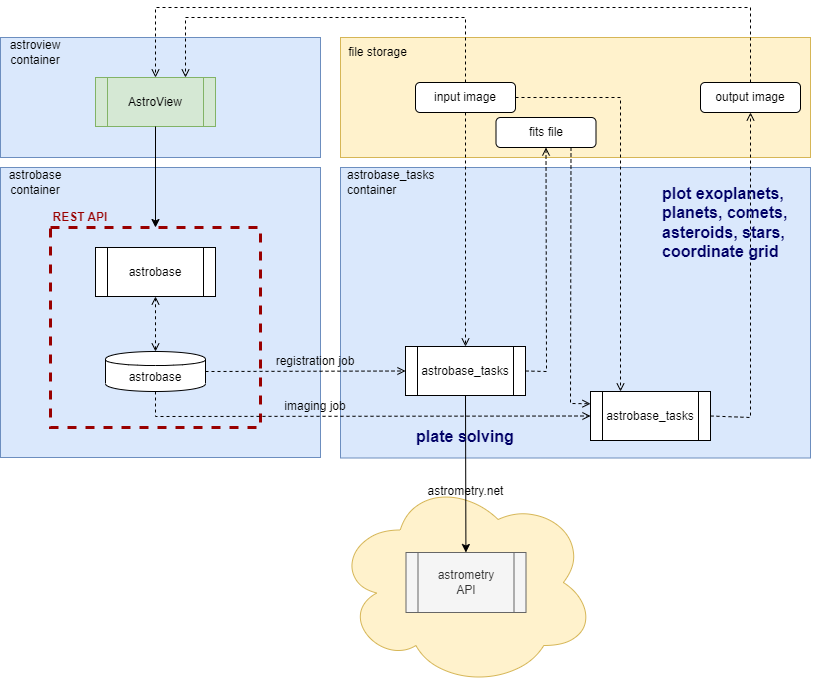

The diagram above was exported from draw.io. Its source (the exported page's mxGraphModel, read from the mxfile embedded in the PNG):
<mxGraphModel dx="1050" dy="548" grid="1" gridSize="10" guides="1" tooltips="1" connect="1" arrows="1" fold="1" page="1" pageScale="1" pageWidth="1169" pageHeight="827" math="0" shadow="0">
  <root>
    <mxCell id="0" />
    <mxCell id="1" parent="0" />
    <mxCell id="6I0clN0mcIYU2f2N2V0x-8" value="" style="rounded=0;whiteSpace=wrap;html=1;fillColor=#dae8fc;strokeColor=#6c8ebf;" vertex="1" parent="1">
      <mxGeometry x="460" y="210" width="470" height="290.5" as="geometry" />
    </mxCell>
    <mxCell id="6I0clN0mcIYU2f2N2V0x-7" value="" style="rounded=0;whiteSpace=wrap;html=1;fillColor=#dae8fc;strokeColor=#6c8ebf;" vertex="1" parent="1">
      <mxGeometry x="120" y="210" width="320" height="290" as="geometry" />
    </mxCell>
    <mxCell id="6I0clN0mcIYU2f2N2V0x-6" value="" style="rounded=0;whiteSpace=wrap;html=1;fillColor=#dae8fc;strokeColor=#6c8ebf;" vertex="1" parent="1">
      <mxGeometry x="120" y="80" width="320" height="120" as="geometry" />
    </mxCell>
    <mxCell id="6I0clN0mcIYU2f2N2V0x-1" value="" style="rounded=0;whiteSpace=wrap;html=1;strokeColor=#990000;dashed=1;strokeWidth=3;fillColor=none;" vertex="1" parent="1">
      <mxGeometry x="170" y="270" width="210" height="200" as="geometry" />
    </mxCell>
    <mxCell id="wg2jAHg91nCyZz01mVYS-1" value="AstroView" style="shape=process;whiteSpace=wrap;html=1;backgroundOutline=1;fillColor=#d5e8d4;strokeColor=#82b366;" vertex="1" parent="1">
      <mxGeometry x="215" y="120" width="120" height="49" as="geometry" />
    </mxCell>
    <mxCell id="wg2jAHg91nCyZz01mVYS-2" value="astrobase" style="shape=process;whiteSpace=wrap;html=1;backgroundOutline=1;" vertex="1" parent="1">
      <mxGeometry x="215" y="290" width="120" height="49" as="geometry" />
    </mxCell>
    <mxCell id="ld3nAVVBPmQKWfgwh2n2-1" value="astrobase" style="shape=cylinder;whiteSpace=wrap;html=1;boundedLbl=1;backgroundOutline=1;" vertex="1" parent="1">
      <mxGeometry x="225" y="394" width="100" height="40" as="geometry" />
    </mxCell>
    <mxCell id="6I0clN0mcIYU2f2N2V0x-2" value="REST API" style="text;html=1;strokeColor=none;fillColor=none;align=center;verticalAlign=middle;whiteSpace=wrap;rounded=0;fontColor=#990000;fontStyle=1" vertex="1" parent="1">
      <mxGeometry x="170" y="250" width="60" height="20" as="geometry" />
    </mxCell>
    <mxCell id="6I0clN0mcIYU2f2N2V0x-3" value="" style="endArrow=classic;html=1;rounded=0;exitX=0.5;exitY=1;exitDx=0;exitDy=0;entryX=0.5;entryY=0;entryDx=0;entryDy=0;" edge="1" parent="1" source="wg2jAHg91nCyZz01mVYS-1" target="6I0clN0mcIYU2f2N2V0x-1">
      <mxGeometry width="50" height="50" relative="1" as="geometry">
        <mxPoint x="500" y="220" as="sourcePoint" />
        <mxPoint x="550" y="170" as="targetPoint" />
      </mxGeometry>
    </mxCell>
    <mxCell id="6I0clN0mcIYU2f2N2V0x-4" value="" style="endArrow=open;dashed=1;html=1;rounded=0;startArrow=open;startFill=0;endFill=0;entryX=0.5;entryY=1;entryDx=0;entryDy=0;" edge="1" parent="1" source="ld3nAVVBPmQKWfgwh2n2-1" target="wg2jAHg91nCyZz01mVYS-2">
      <mxGeometry width="50" height="50" relative="1" as="geometry">
        <mxPoint x="590" y="360" as="sourcePoint" />
        <mxPoint x="640" y="310" as="targetPoint" />
      </mxGeometry>
    </mxCell>
    <mxCell id="6I0clN0mcIYU2f2N2V0x-5" value="astrobase_tasks" style="shape=process;whiteSpace=wrap;html=1;backgroundOutline=1;" vertex="1" parent="1">
      <mxGeometry x="525" y="389" width="120" height="49" as="geometry" />
    </mxCell>
    <mxCell id="6I0clN0mcIYU2f2N2V0x-10" value="" style="endArrow=open;dashed=1;html=1;rounded=0;exitX=1;exitY=0.5;exitDx=0;exitDy=0;entryX=0;entryY=0.5;entryDx=0;entryDy=0;endFill=0;" edge="1" parent="1" source="ld3nAVVBPmQKWfgwh2n2-1" target="6I0clN0mcIYU2f2N2V0x-5">
      <mxGeometry width="50" height="50" relative="1" as="geometry">
        <mxPoint x="750" y="120" as="sourcePoint" />
        <mxPoint x="800" y="70" as="targetPoint" />
      </mxGeometry>
    </mxCell>
    <mxCell id="6I0clN0mcIYU2f2N2V0x-11" value="registration job" style="text;html=1;strokeColor=none;fillColor=none;align=center;verticalAlign=middle;whiteSpace=wrap;rounded=0;" vertex="1" parent="1">
      <mxGeometry x="390" y="389" width="90" height="30" as="geometry" />
    </mxCell>
    <mxCell id="6I0clN0mcIYU2f2N2V0x-12" value="astroview&lt;br&gt;container" style="text;html=1;strokeColor=none;fillColor=none;align=center;verticalAlign=middle;whiteSpace=wrap;rounded=0;" vertex="1" parent="1">
      <mxGeometry x="125" y="80" width="60" height="30" as="geometry" />
    </mxCell>
    <mxCell id="6I0clN0mcIYU2f2N2V0x-13" value="astrobase container" style="text;html=1;strokeColor=none;fillColor=none;align=center;verticalAlign=middle;whiteSpace=wrap;rounded=0;" vertex="1" parent="1">
      <mxGeometry x="120" y="210" width="70" height="30" as="geometry" />
    </mxCell>
    <mxCell id="6I0clN0mcIYU2f2N2V0x-14" value="astrobase_tasks&lt;br&gt;container" style="text;html=1;strokeColor=none;fillColor=none;align=left;verticalAlign=middle;whiteSpace=wrap;rounded=0;" vertex="1" parent="1">
      <mxGeometry x="465" y="210" width="60" height="30" as="geometry" />
    </mxCell>
    <mxCell id="6I0clN0mcIYU2f2N2V0x-15" value="" style="rounded=0;whiteSpace=wrap;html=1;fillColor=#fff2cc;strokeColor=#d6b656;" vertex="1" parent="1">
      <mxGeometry x="460" y="80" width="470" height="120" as="geometry" />
    </mxCell>
    <mxCell id="6I0clN0mcIYU2f2N2V0x-16" value="file storage" style="text;html=1;strokeColor=none;fillColor=none;align=center;verticalAlign=middle;whiteSpace=wrap;rounded=0;" vertex="1" parent="1">
      <mxGeometry x="465" y="80" width="65" height="30" as="geometry" />
    </mxCell>
    <mxCell id="6I0clN0mcIYU2f2N2V0x-17" value="input image" style="rounded=1;whiteSpace=wrap;html=1;" vertex="1" parent="1">
      <mxGeometry x="535" y="125" width="100" height="30" as="geometry" />
    </mxCell>
    <mxCell id="6I0clN0mcIYU2f2N2V0x-18" value="output image" style="rounded=1;whiteSpace=wrap;html=1;" vertex="1" parent="1">
      <mxGeometry x="820" y="125" width="100" height="30" as="geometry" />
    </mxCell>
    <mxCell id="6I0clN0mcIYU2f2N2V0x-19" value="fits file" style="rounded=1;whiteSpace=wrap;html=1;" vertex="1" parent="1">
      <mxGeometry x="615.5" y="160" width="100" height="30" as="geometry" />
    </mxCell>
    <mxCell id="KRtHf-3HmsMr7F1on1mJ-1" value="astrometry.net" style="ellipse;shape=cloud;whiteSpace=wrap;html=1;verticalAlign=top;fillColor=#fff2cc;strokeColor=#d6b656;" vertex="1" parent="1">
      <mxGeometry x="454.5" y="520" width="261" height="210" as="geometry" />
    </mxCell>
    <mxCell id="KRtHf-3HmsMr7F1on1mJ-2" value="astrometry&lt;br&gt;API" style="shape=process;whiteSpace=wrap;html=1;backgroundOutline=1;fillColor=#f5f5f5;strokeColor=#666666;fontColor=#333333;" vertex="1" parent="1">
      <mxGeometry x="525.5" y="595" width="120" height="60" as="geometry" />
    </mxCell>
    <mxCell id="KRtHf-3HmsMr7F1on1mJ-4" value="" style="endArrow=classic;html=1;rounded=0;exitX=0.5;exitY=1;exitDx=0;exitDy=0;" edge="1" parent="1" source="6I0clN0mcIYU2f2N2V0x-5" target="KRtHf-3HmsMr7F1on1mJ-2">
      <mxGeometry width="50" height="50" relative="1" as="geometry">
        <mxPoint x="285" y="179" as="sourcePoint" />
        <mxPoint x="285" y="280" as="targetPoint" />
      </mxGeometry>
    </mxCell>
    <mxCell id="KRtHf-3HmsMr7F1on1mJ-6" value="" style="endArrow=open;dashed=1;html=1;rounded=0;exitX=0.5;exitY=1;exitDx=0;exitDy=0;entryX=0.5;entryY=0;entryDx=0;entryDy=0;endFill=0;" edge="1" parent="1" source="6I0clN0mcIYU2f2N2V0x-17" target="6I0clN0mcIYU2f2N2V0x-5">
      <mxGeometry width="50" height="50" relative="1" as="geometry">
        <mxPoint x="960" y="340" as="sourcePoint" />
        <mxPoint x="1010" y="290" as="targetPoint" />
      </mxGeometry>
    </mxCell>
    <mxCell id="KRtHf-3HmsMr7F1on1mJ-7" value="" style="endArrow=open;dashed=1;html=1;rounded=0;exitX=1;exitY=0.5;exitDx=0;exitDy=0;entryX=0.5;entryY=1;entryDx=0;entryDy=0;endFill=0;" edge="1" parent="1" source="6I0clN0mcIYU2f2N2V0x-5" target="6I0clN0mcIYU2f2N2V0x-19">
      <mxGeometry width="50" height="50" relative="1" as="geometry">
        <mxPoint x="595" y="165" as="sourcePoint" />
        <mxPoint x="595" y="399" as="targetPoint" />
        <Array as="points">
          <mxPoint x="666" y="414" />
        </Array>
      </mxGeometry>
    </mxCell>
    <mxCell id="KRtHf-3HmsMr7F1on1mJ-8" value="astrobase_tasks" style="shape=process;whiteSpace=wrap;html=1;backgroundOutline=1;" vertex="1" parent="1">
      <mxGeometry x="710" y="434" width="120" height="49" as="geometry" />
    </mxCell>
    <mxCell id="KRtHf-3HmsMr7F1on1mJ-10" value="" style="endArrow=open;dashed=1;html=1;rounded=0;exitX=0.5;exitY=1;exitDx=0;exitDy=0;entryX=0;entryY=0.5;entryDx=0;entryDy=0;endFill=0;" edge="1" parent="1" source="ld3nAVVBPmQKWfgwh2n2-1" target="KRtHf-3HmsMr7F1on1mJ-8">
      <mxGeometry width="50" height="50" relative="1" as="geometry">
        <mxPoint x="335" y="424" as="sourcePoint" />
        <mxPoint x="535" y="424" as="targetPoint" />
        <Array as="points">
          <mxPoint x="275" y="459" />
        </Array>
      </mxGeometry>
    </mxCell>
    <mxCell id="KRtHf-3HmsMr7F1on1mJ-11" value="imaging job" style="text;html=1;strokeColor=none;fillColor=none;align=center;verticalAlign=middle;whiteSpace=wrap;rounded=0;" vertex="1" parent="1">
      <mxGeometry x="390" y="434" width="90" height="30" as="geometry" />
    </mxCell>
    <mxCell id="KRtHf-3HmsMr7F1on1mJ-13" value="" style="endArrow=open;dashed=1;html=1;rounded=0;exitX=1;exitY=0.5;exitDx=0;exitDy=0;entryX=0.25;entryY=0;entryDx=0;entryDy=0;endFill=0;" edge="1" parent="1" source="6I0clN0mcIYU2f2N2V0x-17" target="KRtHf-3HmsMr7F1on1mJ-8">
      <mxGeometry width="50" height="50" relative="1" as="geometry">
        <mxPoint x="655" y="424" as="sourcePoint" />
        <mxPoint x="676" y="209" as="targetPoint" />
        <Array as="points">
          <mxPoint x="740" y="140" />
        </Array>
      </mxGeometry>
    </mxCell>
    <mxCell id="KRtHf-3HmsMr7F1on1mJ-14" value="" style="endArrow=open;dashed=1;html=1;rounded=0;exitX=0.75;exitY=1;exitDx=0;exitDy=0;entryX=0;entryY=0.25;entryDx=0;entryDy=0;endFill=0;" edge="1" parent="1" source="6I0clN0mcIYU2f2N2V0x-19" target="KRtHf-3HmsMr7F1on1mJ-8">
      <mxGeometry width="50" height="50" relative="1" as="geometry">
        <mxPoint x="655" y="424" as="sourcePoint" />
        <mxPoint x="676" y="209" as="targetPoint" />
        <Array as="points">
          <mxPoint x="690" y="446" />
        </Array>
      </mxGeometry>
    </mxCell>
    <mxCell id="KRtHf-3HmsMr7F1on1mJ-15" value="" style="endArrow=open;dashed=1;html=1;rounded=0;exitX=1;exitY=0.5;exitDx=0;exitDy=0;entryX=0.5;entryY=1;entryDx=0;entryDy=0;endFill=0;" edge="1" parent="1" source="KRtHf-3HmsMr7F1on1mJ-8" target="6I0clN0mcIYU2f2N2V0x-18">
      <mxGeometry width="50" height="50" relative="1" as="geometry">
        <mxPoint x="655" y="424" as="sourcePoint" />
        <mxPoint x="676" y="209" as="targetPoint" />
        <Array as="points">
          <mxPoint x="870" y="460" />
        </Array>
      </mxGeometry>
    </mxCell>
    <mxCell id="KRtHf-3HmsMr7F1on1mJ-16" value="&lt;b&gt;&lt;font style=&quot;font-size: 16px;&quot; color=&quot;#000066&quot;&gt;plate solving&lt;/font&gt;&lt;/b&gt;" style="text;html=1;strokeColor=none;fillColor=none;align=center;verticalAlign=middle;whiteSpace=wrap;rounded=0;" vertex="1" parent="1">
      <mxGeometry x="525" y="464" width="120" height="30" as="geometry" />
    </mxCell>
    <mxCell id="KRtHf-3HmsMr7F1on1mJ-18" value="&lt;b&gt;&lt;font style=&quot;font-size: 16px;&quot; color=&quot;#000066&quot;&gt;plot exoplanets,&lt;br&gt;planets, comets, asteroids, stars,&lt;br&gt;coordinate grid&lt;br&gt;&lt;/font&gt;&lt;/b&gt;" style="text;html=1;strokeColor=none;fillColor=none;align=left;verticalAlign=middle;whiteSpace=wrap;rounded=0;" vertex="1" parent="1">
      <mxGeometry x="780" y="250" width="160" height="30" as="geometry" />
    </mxCell>
    <mxCell id="KRtHf-3HmsMr7F1on1mJ-19" value="" style="endArrow=open;dashed=1;html=1;rounded=0;exitX=0.5;exitY=0;exitDx=0;exitDy=0;entryX=0.75;entryY=0;entryDx=0;entryDy=0;endFill=0;" edge="1" parent="1" source="6I0clN0mcIYU2f2N2V0x-17" target="wg2jAHg91nCyZz01mVYS-1">
      <mxGeometry width="50" height="50" relative="1" as="geometry">
        <mxPoint x="645" y="150" as="sourcePoint" />
        <mxPoint x="750" y="444" as="targetPoint" />
        <Array as="points">
          <mxPoint x="585" y="60" />
          <mxPoint x="305" y="60" />
        </Array>
      </mxGeometry>
    </mxCell>
    <mxCell id="KRtHf-3HmsMr7F1on1mJ-21" value="" style="endArrow=open;dashed=1;html=1;rounded=0;exitX=0.5;exitY=0;exitDx=0;exitDy=0;entryX=0.5;entryY=0;entryDx=0;entryDy=0;endFill=0;" edge="1" parent="1" source="6I0clN0mcIYU2f2N2V0x-18" target="wg2jAHg91nCyZz01mVYS-1">
      <mxGeometry width="50" height="50" relative="1" as="geometry">
        <mxPoint x="595" y="135" as="sourcePoint" />
        <mxPoint x="315" y="130" as="targetPoint" />
        <Array as="points">
          <mxPoint x="870" y="50" />
          <mxPoint x="600" y="50" />
          <mxPoint x="275" y="50" />
        </Array>
      </mxGeometry>
    </mxCell>
  </root>
</mxGraphModel>